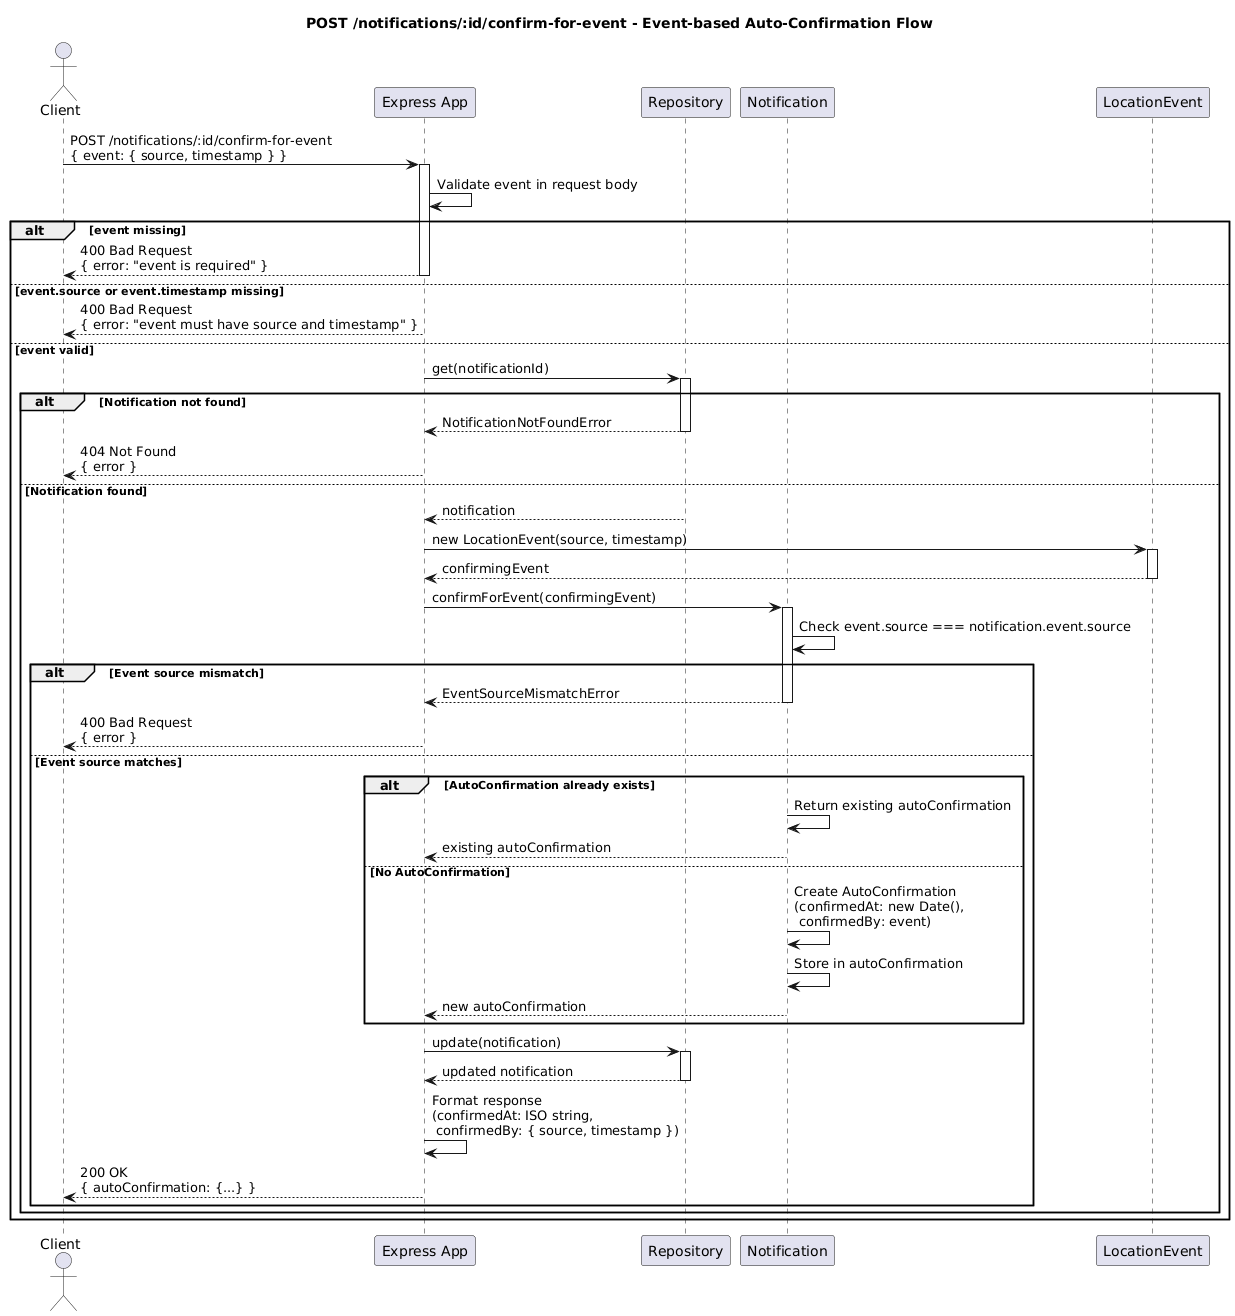

The diagram above was rendered by PlantUML. Its source (embedded in the PNG):
@startuml
title POST /notifications/:id/confirm-for-event - Event-based Auto-Confirmation Flow

actor Client
participant "Express App" as App
participant "Repository" as Repo
participant "Notification" as Notif
participant "LocationEvent" as Event

Client -> App: POST /notifications/:id/confirm-for-event\n{ event: { source, timestamp } }
activate App

App -> App: Validate event in request body

alt event missing
  App --> Client: 400 Bad Request\n{ error: "event is required" }
  deactivate App
else event.source or event.timestamp missing
  App --> Client: 400 Bad Request\n{ error: "event must have source and timestamp" }
  deactivate App
else event valid
  App -> Repo: get(notificationId)
  activate Repo
  
  alt Notification not found
    Repo --> App: NotificationNotFoundError
    deactivate Repo
    App --> Client: 404 Not Found\n{ error }
    deactivate App
  else Notification found
    Repo --> App: notification
    deactivate Repo
    
    App -> Event: new LocationEvent(source, timestamp)
    activate Event
    Event --> App: confirmingEvent
    deactivate Event
    
    App -> Notif: confirmForEvent(confirmingEvent)
    activate Notif
    
    Notif -> Notif: Check event.source === notification.event.source
    
    alt Event source mismatch
      Notif --> App: EventSourceMismatchError
      deactivate Notif
      App --> Client: 400 Bad Request\n{ error }
      deactivate App
    else Event source matches
      alt AutoConfirmation already exists
        Notif -> Notif: Return existing autoConfirmation
        Notif --> App: existing autoConfirmation
      else No AutoConfirmation
        Notif -> Notif: Create AutoConfirmation\n(confirmedAt: new Date(),\n confirmedBy: event)
        Notif -> Notif: Store in autoConfirmation
        Notif --> App: new autoConfirmation
      end
      deactivate Notif
      
      App -> Repo: update(notification)
      activate Repo
      Repo --> App: updated notification
      deactivate Repo
      
      App -> App: Format response\n(confirmedAt: ISO string,\n confirmedBy: { source, timestamp })
      App --> Client: 200 OK\n{ autoConfirmation: {...} }
      deactivate App
    end
  end
end
@enduml